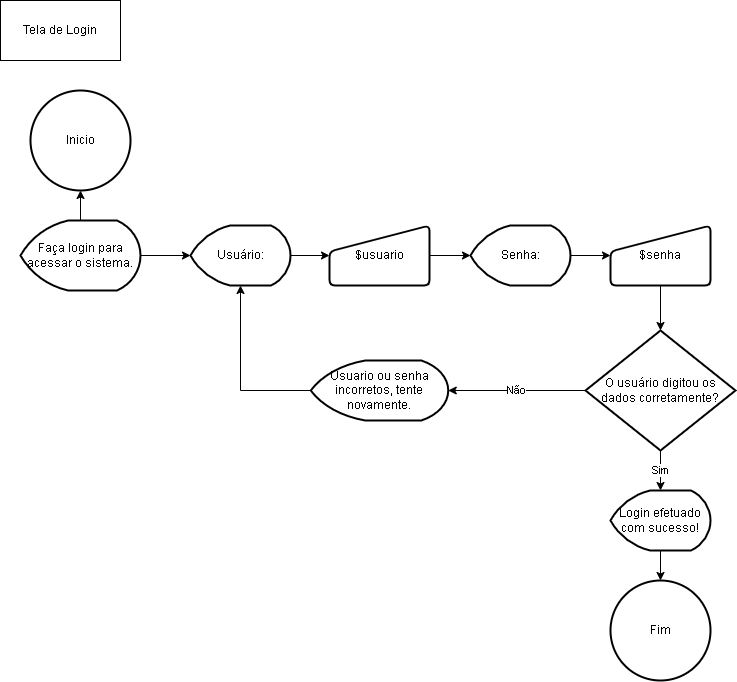

The diagram above was exported from draw.io. Its source (the exported page's mxGraphModel, read from the mxfile embedded in the PNG):
<mxGraphModel dx="868" dy="450" grid="1" gridSize="10" guides="1" tooltips="1" connect="1" arrows="1" fold="1" page="1" pageScale="1" pageWidth="827" pageHeight="1169" math="0" shadow="0">
  <root>
    <mxCell id="0" />
    <mxCell id="1" parent="0" />
    <mxCell id="nkqMPpyzZ0Eov-JH8e7C-1" value="Tela de Login" style="rounded=0;whiteSpace=wrap;html=1;" parent="1" vertex="1">
      <mxGeometry x="10" y="20" width="120" height="60" as="geometry" />
    </mxCell>
    <mxCell id="nkqMPpyzZ0Eov-JH8e7C-3" style="edgeStyle=orthogonalEdgeStyle;rounded=0;orthogonalLoop=1;jettySize=auto;html=1;exitX=1;exitY=0.5;exitDx=0;exitDy=0;exitPerimeter=0;entryX=0;entryY=0.5;entryDx=0;entryDy=0;entryPerimeter=0;" parent="1" source="nkqMPpyzZ0Eov-JH8e7C-2" target="2dk-61eArY3faV8lFBKN-2" edge="1">
      <mxGeometry relative="1" as="geometry">
        <mxPoint x="210" y="275" as="targetPoint" />
      </mxGeometry>
    </mxCell>
    <mxCell id="nkqMPpyzZ0Eov-JH8e7C-22" style="edgeStyle=orthogonalEdgeStyle;rounded=0;orthogonalLoop=1;jettySize=auto;html=1;exitX=0.5;exitY=0;exitDx=0;exitDy=0;exitPerimeter=0;entryX=0.5;entryY=1;entryDx=0;entryDy=0;entryPerimeter=0;" parent="1" source="nkqMPpyzZ0Eov-JH8e7C-2" target="nkqMPpyzZ0Eov-JH8e7C-21" edge="1">
      <mxGeometry relative="1" as="geometry">
        <mxPoint x="90" y="240" as="targetPoint" />
      </mxGeometry>
    </mxCell>
    <mxCell id="nkqMPpyzZ0Eov-JH8e7C-2" value="Faça login para acessar o sistema." style="strokeWidth=2;html=1;shape=mxgraph.flowchart.display;whiteSpace=wrap;" parent="1" vertex="1">
      <mxGeometry x="30" y="240" width="120" height="70" as="geometry" />
    </mxCell>
    <mxCell id="nkqMPpyzZ0Eov-JH8e7C-11" value="Não" style="edgeStyle=orthogonalEdgeStyle;rounded=0;orthogonalLoop=1;jettySize=auto;html=1;exitX=0;exitY=0.5;exitDx=0;exitDy=0;exitPerimeter=0;" parent="1" source="nkqMPpyzZ0Eov-JH8e7C-9" target="nkqMPpyzZ0Eov-JH8e7C-12" edge="1">
      <mxGeometry relative="1" as="geometry">
        <mxPoint x="250" y="490" as="targetPoint" />
        <mxPoint x="335" y="490" as="sourcePoint" />
      </mxGeometry>
    </mxCell>
    <mxCell id="2dk-61eArY3faV8lFBKN-13" value="Sim" style="edgeStyle=orthogonalEdgeStyle;rounded=0;orthogonalLoop=1;jettySize=auto;html=1;exitX=0.5;exitY=1;exitDx=0;exitDy=0;exitPerimeter=0;entryX=0.5;entryY=0;entryDx=0;entryDy=0;entryPerimeter=0;" edge="1" parent="1" source="nkqMPpyzZ0Eov-JH8e7C-9" target="nkqMPpyzZ0Eov-JH8e7C-15">
      <mxGeometry relative="1" as="geometry" />
    </mxCell>
    <mxCell id="nkqMPpyzZ0Eov-JH8e7C-9" value="O usuário digitou os dados corretamente?" style="strokeWidth=2;html=1;shape=mxgraph.flowchart.decision;whiteSpace=wrap;" parent="1" vertex="1">
      <mxGeometry x="595" y="350" width="150" height="120" as="geometry" />
    </mxCell>
    <mxCell id="2dk-61eArY3faV8lFBKN-10" style="edgeStyle=orthogonalEdgeStyle;rounded=0;orthogonalLoop=1;jettySize=auto;html=1;exitX=0;exitY=0.5;exitDx=0;exitDy=0;exitPerimeter=0;entryX=0.5;entryY=1;entryDx=0;entryDy=0;entryPerimeter=0;" edge="1" parent="1" source="nkqMPpyzZ0Eov-JH8e7C-12" target="2dk-61eArY3faV8lFBKN-2">
      <mxGeometry relative="1" as="geometry" />
    </mxCell>
    <mxCell id="nkqMPpyzZ0Eov-JH8e7C-12" value="Usuario ou senha incorretos, tente novamente." style="strokeWidth=2;html=1;shape=mxgraph.flowchart.display;whiteSpace=wrap;" parent="1" vertex="1">
      <mxGeometry x="320.25" y="380" width="137.5" height="60" as="geometry" />
    </mxCell>
    <mxCell id="2dk-61eArY3faV8lFBKN-14" style="edgeStyle=orthogonalEdgeStyle;rounded=0;orthogonalLoop=1;jettySize=auto;html=1;exitX=0.5;exitY=1;exitDx=0;exitDy=0;exitPerimeter=0;entryX=0.5;entryY=0;entryDx=0;entryDy=0;entryPerimeter=0;" edge="1" parent="1" source="nkqMPpyzZ0Eov-JH8e7C-15" target="nkqMPpyzZ0Eov-JH8e7C-17">
      <mxGeometry relative="1" as="geometry" />
    </mxCell>
    <mxCell id="nkqMPpyzZ0Eov-JH8e7C-15" value="Login efetuado com sucesso!" style="strokeWidth=2;html=1;shape=mxgraph.flowchart.display;whiteSpace=wrap;" parent="1" vertex="1">
      <mxGeometry x="620" y="510" width="100" height="60" as="geometry" />
    </mxCell>
    <mxCell id="nkqMPpyzZ0Eov-JH8e7C-17" value="Fim" style="strokeWidth=2;html=1;shape=mxgraph.flowchart.start_2;whiteSpace=wrap;" parent="1" vertex="1">
      <mxGeometry x="620" y="600" width="100" height="100" as="geometry" />
    </mxCell>
    <mxCell id="nkqMPpyzZ0Eov-JH8e7C-21" value="Inicio" style="strokeWidth=2;html=1;shape=mxgraph.flowchart.start_2;whiteSpace=wrap;" parent="1" vertex="1">
      <mxGeometry x="40" y="110" width="100" height="100" as="geometry" />
    </mxCell>
    <mxCell id="2dk-61eArY3faV8lFBKN-3" style="edgeStyle=orthogonalEdgeStyle;rounded=0;orthogonalLoop=1;jettySize=auto;html=1;exitX=1;exitY=0.5;exitDx=0;exitDy=0;exitPerimeter=0;" edge="1" parent="1" source="2dk-61eArY3faV8lFBKN-2" target="2dk-61eArY3faV8lFBKN-4">
      <mxGeometry relative="1" as="geometry">
        <mxPoint x="340" y="275" as="targetPoint" />
      </mxGeometry>
    </mxCell>
    <mxCell id="2dk-61eArY3faV8lFBKN-2" value="Usuário:" style="strokeWidth=2;html=1;shape=mxgraph.flowchart.display;whiteSpace=wrap;" vertex="1" parent="1">
      <mxGeometry x="200" y="245" width="100" height="60" as="geometry" />
    </mxCell>
    <mxCell id="2dk-61eArY3faV8lFBKN-5" style="edgeStyle=orthogonalEdgeStyle;rounded=0;orthogonalLoop=1;jettySize=auto;html=1;exitX=1;exitY=0.5;exitDx=0;exitDy=0;" edge="1" parent="1" source="2dk-61eArY3faV8lFBKN-4" target="2dk-61eArY3faV8lFBKN-6">
      <mxGeometry relative="1" as="geometry">
        <mxPoint x="480" y="275" as="targetPoint" />
      </mxGeometry>
    </mxCell>
    <mxCell id="2dk-61eArY3faV8lFBKN-4" value="$usuario" style="html=1;strokeWidth=2;shape=manualInput;whiteSpace=wrap;rounded=1;size=26;arcSize=11;" vertex="1" parent="1">
      <mxGeometry x="339" y="245" width="100" height="60" as="geometry" />
    </mxCell>
    <mxCell id="2dk-61eArY3faV8lFBKN-7" style="edgeStyle=orthogonalEdgeStyle;rounded=0;orthogonalLoop=1;jettySize=auto;html=1;exitX=1;exitY=0.5;exitDx=0;exitDy=0;exitPerimeter=0;" edge="1" parent="1" source="2dk-61eArY3faV8lFBKN-6" target="2dk-61eArY3faV8lFBKN-8">
      <mxGeometry relative="1" as="geometry">
        <mxPoint x="620" y="275" as="targetPoint" />
      </mxGeometry>
    </mxCell>
    <mxCell id="2dk-61eArY3faV8lFBKN-6" value="Senha:" style="strokeWidth=2;html=1;shape=mxgraph.flowchart.display;whiteSpace=wrap;" vertex="1" parent="1">
      <mxGeometry x="480" y="245" width="100" height="60" as="geometry" />
    </mxCell>
    <mxCell id="2dk-61eArY3faV8lFBKN-9" style="edgeStyle=orthogonalEdgeStyle;rounded=0;orthogonalLoop=1;jettySize=auto;html=1;exitX=0.5;exitY=1;exitDx=0;exitDy=0;entryX=0.5;entryY=0;entryDx=0;entryDy=0;entryPerimeter=0;" edge="1" parent="1" source="2dk-61eArY3faV8lFBKN-8" target="nkqMPpyzZ0Eov-JH8e7C-9">
      <mxGeometry relative="1" as="geometry">
        <mxPoint x="670" y="370" as="targetPoint" />
      </mxGeometry>
    </mxCell>
    <mxCell id="2dk-61eArY3faV8lFBKN-8" value="$senha" style="html=1;strokeWidth=2;shape=manualInput;whiteSpace=wrap;rounded=1;size=26;arcSize=11;" vertex="1" parent="1">
      <mxGeometry x="620" y="245" width="100" height="60" as="geometry" />
    </mxCell>
  </root>
</mxGraphModel>